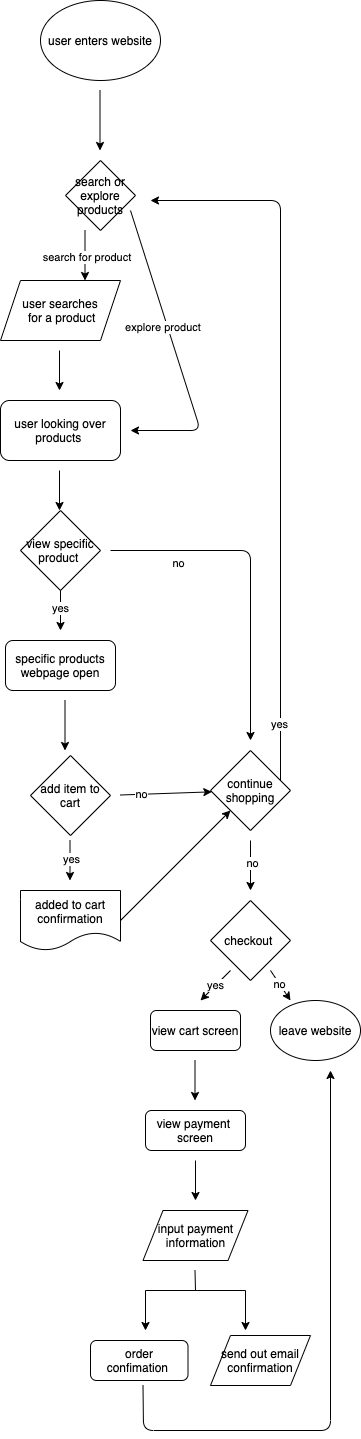

The diagram above was exported from draw.io. Its source (the exported page's mxGraphModel, read from the mxfile embedded in the PNG):
<mxGraphModel dx="567" dy="680" grid="1" gridSize="10" guides="1" tooltips="1" connect="1" arrows="1" fold="1" page="1" pageScale="1" pageWidth="850" pageHeight="1100" math="0" shadow="0">
  <root>
    <mxCell id="0" />
    <mxCell id="1" parent="0" />
    <mxCell id="2" value="user enters website" style="ellipse;whiteSpace=wrap;html=1;" vertex="1" parent="1">
      <mxGeometry x="350" y="10" width="120" height="80" as="geometry" />
    </mxCell>
    <mxCell id="3" value="" style="endArrow=classic;html=1;" edge="1" parent="1">
      <mxGeometry width="50" height="50" relative="1" as="geometry">
        <mxPoint x="409.5" y="100" as="sourcePoint" />
        <mxPoint x="409.5" y="160" as="targetPoint" />
        <Array as="points" />
      </mxGeometry>
    </mxCell>
    <mxCell id="4" value="search or explore products" style="rhombus;whiteSpace=wrap;html=1;" vertex="1" parent="1">
      <mxGeometry x="375" y="170" width="70" height="70" as="geometry" />
    </mxCell>
    <mxCell id="5" value="user searches&lt;br&gt;&amp;nbsp;for a product" style="shape=parallelogram;perimeter=parallelogramPerimeter;whiteSpace=wrap;html=1;fixedSize=1;" vertex="1" parent="1">
      <mxGeometry x="310" y="290" width="120" height="60" as="geometry" />
    </mxCell>
    <mxCell id="6" value="" style="endArrow=classic;html=1;" edge="1" parent="1">
      <mxGeometry width="50" height="50" relative="1" as="geometry">
        <mxPoint x="394.5" y="240" as="sourcePoint" />
        <mxPoint x="394.5" y="290" as="targetPoint" />
      </mxGeometry>
    </mxCell>
    <mxCell id="82" value="search for product&amp;nbsp;" style="edgeLabel;html=1;align=center;verticalAlign=middle;resizable=0;points=[];" vertex="1" connectable="0" parent="6">
      <mxGeometry x="0.0571" y="3" relative="1" as="geometry">
        <mxPoint as="offset" />
      </mxGeometry>
    </mxCell>
    <mxCell id="8" value="" style="endArrow=classic;html=1;" edge="1" parent="1">
      <mxGeometry width="50" height="50" relative="1" as="geometry">
        <mxPoint x="440" y="220" as="sourcePoint" />
        <mxPoint x="440" y="440" as="targetPoint" />
        <Array as="points">
          <mxPoint x="510" y="440" />
        </Array>
      </mxGeometry>
    </mxCell>
    <mxCell id="83" value="explore product&amp;nbsp;" style="edgeLabel;html=1;align=center;verticalAlign=middle;resizable=0;points=[];" vertex="1" connectable="0" parent="8">
      <mxGeometry x="-0.4146" y="-4" relative="1" as="geometry">
        <mxPoint x="11.09" y="31.52" as="offset" />
      </mxGeometry>
    </mxCell>
    <mxCell id="9" value="user looking over products&amp;nbsp;" style="rounded=1;whiteSpace=wrap;html=1;" vertex="1" parent="1">
      <mxGeometry x="310" y="410" width="120" height="60" as="geometry" />
    </mxCell>
    <mxCell id="10" value="" style="endArrow=classic;html=1;" edge="1" parent="1">
      <mxGeometry width="50" height="50" relative="1" as="geometry">
        <mxPoint x="369" y="360" as="sourcePoint" />
        <mxPoint x="369" y="400" as="targetPoint" />
      </mxGeometry>
    </mxCell>
    <mxCell id="12" value="" style="endArrow=classic;html=1;" edge="1" parent="1">
      <mxGeometry width="50" height="50" relative="1" as="geometry">
        <mxPoint x="369" y="480" as="sourcePoint" />
        <mxPoint x="369" y="520" as="targetPoint" />
      </mxGeometry>
    </mxCell>
    <mxCell id="18" value="add item to cart" style="rhombus;whiteSpace=wrap;html=1;" vertex="1" parent="1">
      <mxGeometry x="340" y="765" width="80" height="80" as="geometry" />
    </mxCell>
    <mxCell id="23" value="added to cart confirmation" style="shape=document;whiteSpace=wrap;html=1;boundedLbl=1;" vertex="1" parent="1">
      <mxGeometry x="330" y="900" width="100" height="60" as="geometry" />
    </mxCell>
    <mxCell id="26" value="specific products webpage open" style="rounded=1;whiteSpace=wrap;html=1;" vertex="1" parent="1">
      <mxGeometry x="315" y="650" width="110" height="50" as="geometry" />
    </mxCell>
    <mxCell id="27" value="" style="endArrow=classic;html=1;" edge="1" parent="1">
      <mxGeometry width="50" height="50" relative="1" as="geometry">
        <mxPoint x="374.5" y="710" as="sourcePoint" />
        <mxPoint x="374.5" y="760" as="targetPoint" />
      </mxGeometry>
    </mxCell>
    <mxCell id="65" value="" style="endArrow=classic;html=1;" edge="1" parent="1">
      <mxGeometry width="50" height="50" relative="1" as="geometry">
        <mxPoint x="560" y="850" as="sourcePoint" />
        <mxPoint x="560" y="900" as="targetPoint" />
      </mxGeometry>
    </mxCell>
    <mxCell id="97" value="no" style="edgeLabel;html=1;align=center;verticalAlign=middle;resizable=0;points=[];" vertex="1" connectable="0" parent="65">
      <mxGeometry x="-0.12" y="1" relative="1" as="geometry">
        <mxPoint as="offset" />
      </mxGeometry>
    </mxCell>
    <mxCell id="66" value="checkout&amp;nbsp;" style="rhombus;whiteSpace=wrap;html=1;" vertex="1" parent="1">
      <mxGeometry x="520" y="910" width="80" height="80" as="geometry" />
    </mxCell>
    <mxCell id="67" value="" style="endArrow=classic;html=1;" edge="1" parent="1">
      <mxGeometry width="50" height="50" relative="1" as="geometry">
        <mxPoint x="580" y="980" as="sourcePoint" />
        <mxPoint x="600" y="1010" as="targetPoint" />
        <Array as="points" />
      </mxGeometry>
    </mxCell>
    <mxCell id="98" value="no" style="edgeLabel;html=1;align=center;verticalAlign=middle;resizable=0;points=[];" vertex="1" connectable="0" parent="67">
      <mxGeometry x="-0.1077" y="-1" relative="1" as="geometry">
        <mxPoint as="offset" />
      </mxGeometry>
    </mxCell>
    <mxCell id="68" value="yes" style="endArrow=classic;html=1;" edge="1" parent="1">
      <mxGeometry width="50" height="50" relative="1" as="geometry">
        <mxPoint x="540" y="980" as="sourcePoint" />
        <mxPoint x="510" y="1010" as="targetPoint" />
      </mxGeometry>
    </mxCell>
    <mxCell id="69" value="view cart screen" style="rounded=1;whiteSpace=wrap;html=1;" vertex="1" parent="1">
      <mxGeometry x="460" y="1020" width="90" height="40" as="geometry" />
    </mxCell>
    <mxCell id="70" value="leave website" style="ellipse;whiteSpace=wrap;html=1;" vertex="1" parent="1">
      <mxGeometry x="580" y="1010" width="90" height="60" as="geometry" />
    </mxCell>
    <mxCell id="71" value="" style="endArrow=classic;html=1;" edge="1" parent="1">
      <mxGeometry width="50" height="50" relative="1" as="geometry">
        <mxPoint x="504.5" y="1070" as="sourcePoint" />
        <mxPoint x="504.5" y="1110" as="targetPoint" />
      </mxGeometry>
    </mxCell>
    <mxCell id="72" value="view payment &lt;br&gt;screen" style="rounded=1;whiteSpace=wrap;html=1;" vertex="1" parent="1">
      <mxGeometry x="455" y="1120" width="100" height="40" as="geometry" />
    </mxCell>
    <mxCell id="73" value="" style="endArrow=classic;html=1;" edge="1" parent="1">
      <mxGeometry width="50" height="50" relative="1" as="geometry">
        <mxPoint x="505" y="1170" as="sourcePoint" />
        <mxPoint x="505" y="1210" as="targetPoint" />
      </mxGeometry>
    </mxCell>
    <mxCell id="74" value="input payment information" style="shape=parallelogram;perimeter=parallelogramPerimeter;whiteSpace=wrap;html=1;fixedSize=1;" vertex="1" parent="1">
      <mxGeometry x="452.5" y="1220" width="105" height="50" as="geometry" />
    </mxCell>
    <mxCell id="77" value="" style="endArrow=classic;html=1;" edge="1" parent="1">
      <mxGeometry width="50" height="50" relative="1" as="geometry">
        <mxPoint x="452.5" y="1395" as="sourcePoint" />
        <mxPoint x="640" y="1080" as="targetPoint" />
        <Array as="points">
          <mxPoint x="453" y="1440" />
          <mxPoint x="640" y="1440" />
        </Array>
      </mxGeometry>
    </mxCell>
    <mxCell id="78" value="send out email confirmation" style="shape=parallelogram;perimeter=parallelogramPerimeter;whiteSpace=wrap;html=1;fixedSize=1;" vertex="1" parent="1">
      <mxGeometry x="520" y="1345" width="100" height="50" as="geometry" />
    </mxCell>
    <mxCell id="80" value="order confimation&amp;nbsp;" style="rounded=1;whiteSpace=wrap;html=1;" vertex="1" parent="1">
      <mxGeometry x="400" y="1350" width="97.5" height="40" as="geometry" />
    </mxCell>
    <mxCell id="84" value="view specific product&amp;nbsp;" style="rhombus;whiteSpace=wrap;html=1;" vertex="1" parent="1">
      <mxGeometry x="330" y="520" width="80" height="80" as="geometry" />
    </mxCell>
    <mxCell id="85" value="" style="endArrow=classic;html=1;" edge="1" parent="1">
      <mxGeometry width="50" height="50" relative="1" as="geometry">
        <mxPoint x="370" y="600" as="sourcePoint" />
        <mxPoint x="370" y="640" as="targetPoint" />
      </mxGeometry>
    </mxCell>
    <mxCell id="86" value="yes" style="edgeLabel;html=1;align=center;verticalAlign=middle;resizable=0;points=[];" vertex="1" connectable="0" parent="85">
      <mxGeometry x="-0.15" y="-1" relative="1" as="geometry">
        <mxPoint as="offset" />
      </mxGeometry>
    </mxCell>
    <mxCell id="87" value="" style="endArrow=classic;html=1;" edge="1" parent="1">
      <mxGeometry width="50" height="50" relative="1" as="geometry">
        <mxPoint x="379.5" y="850" as="sourcePoint" />
        <mxPoint x="379.5" y="890" as="targetPoint" />
      </mxGeometry>
    </mxCell>
    <mxCell id="88" value="yes" style="edgeLabel;html=1;align=center;verticalAlign=middle;resizable=0;points=[];" vertex="1" connectable="0" parent="87">
      <mxGeometry x="-0.1" y="1" relative="1" as="geometry">
        <mxPoint as="offset" />
      </mxGeometry>
    </mxCell>
    <mxCell id="89" value="" style="endArrow=classic;html=1;" edge="1" parent="1">
      <mxGeometry width="50" height="50" relative="1" as="geometry">
        <mxPoint x="420" y="560" as="sourcePoint" />
        <mxPoint x="560" y="750" as="targetPoint" />
        <Array as="points">
          <mxPoint x="560" y="560" />
        </Array>
      </mxGeometry>
    </mxCell>
    <mxCell id="90" value="no" style="edgeLabel;html=1;align=center;verticalAlign=middle;resizable=0;points=[];" vertex="1" connectable="0" parent="89">
      <mxGeometry x="-0.1" y="3" relative="1" as="geometry">
        <mxPoint x="-76" y="3" as="offset" />
      </mxGeometry>
    </mxCell>
    <mxCell id="91" value="continue shopping" style="rhombus;whiteSpace=wrap;html=1;" vertex="1" parent="1">
      <mxGeometry x="520" y="760" width="80" height="80" as="geometry" />
    </mxCell>
    <mxCell id="92" value="" style="endArrow=classic;html=1;" edge="1" parent="1" target="91">
      <mxGeometry width="50" height="50" relative="1" as="geometry">
        <mxPoint x="430" y="804.5" as="sourcePoint" />
        <mxPoint x="520" y="804.5" as="targetPoint" />
        <Array as="points" />
      </mxGeometry>
    </mxCell>
    <mxCell id="93" value="no" style="edgeLabel;html=1;align=center;verticalAlign=middle;resizable=0;points=[];" vertex="1" connectable="0" parent="92">
      <mxGeometry x="-0.5333" relative="1" as="geometry">
        <mxPoint as="offset" />
      </mxGeometry>
    </mxCell>
    <mxCell id="94" value="" style="endArrow=classic;html=1;" edge="1" parent="1" target="91">
      <mxGeometry width="50" height="50" relative="1" as="geometry">
        <mxPoint x="430" y="930" as="sourcePoint" />
        <mxPoint x="480" y="880" as="targetPoint" />
      </mxGeometry>
    </mxCell>
    <mxCell id="95" value="" style="endArrow=classic;html=1;" edge="1" parent="1">
      <mxGeometry width="50" height="50" relative="1" as="geometry">
        <mxPoint x="590" y="790" as="sourcePoint" />
        <mxPoint x="460" y="210" as="targetPoint" />
        <Array as="points">
          <mxPoint x="590" y="210" />
        </Array>
      </mxGeometry>
    </mxCell>
    <mxCell id="96" value="yes" style="edgeLabel;html=1;align=center;verticalAlign=middle;resizable=0;points=[];" vertex="1" connectable="0" parent="95">
      <mxGeometry x="-0.8394" y="2" relative="1" as="geometry">
        <mxPoint as="offset" />
      </mxGeometry>
    </mxCell>
    <mxCell id="99" value="" style="endArrow=none;html=1;" edge="1" parent="1">
      <mxGeometry width="50" height="50" relative="1" as="geometry">
        <mxPoint x="505" y="1300" as="sourcePoint" />
        <mxPoint x="504.5" y="1280" as="targetPoint" />
      </mxGeometry>
    </mxCell>
    <mxCell id="100" value="" style="endArrow=none;html=1;" edge="1" parent="1">
      <mxGeometry width="50" height="50" relative="1" as="geometry">
        <mxPoint x="455" y="1300" as="sourcePoint" />
        <mxPoint x="555" y="1300" as="targetPoint" />
      </mxGeometry>
    </mxCell>
    <mxCell id="101" value="" style="endArrow=classic;html=1;" edge="1" parent="1">
      <mxGeometry width="50" height="50" relative="1" as="geometry">
        <mxPoint x="455" y="1300" as="sourcePoint" />
        <mxPoint x="455" y="1340" as="targetPoint" />
      </mxGeometry>
    </mxCell>
    <mxCell id="102" value="" style="endArrow=classic;html=1;" edge="1" parent="1">
      <mxGeometry width="50" height="50" relative="1" as="geometry">
        <mxPoint x="555" y="1300" as="sourcePoint" />
        <mxPoint x="555" y="1340" as="targetPoint" />
      </mxGeometry>
    </mxCell>
  </root>
</mxGraphModel>